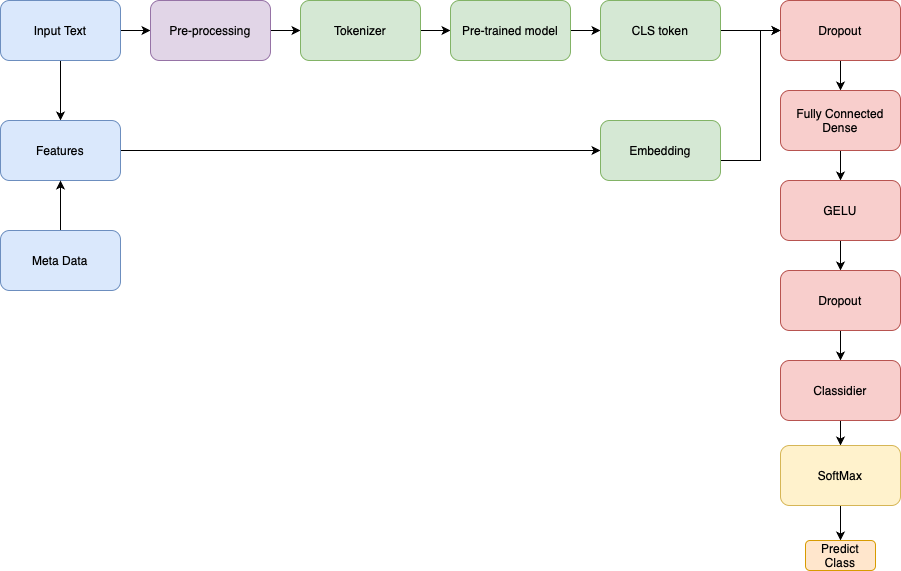

The diagram above was exported from draw.io. Its source (the exported page's mxGraphModel, read from the mxfile embedded in the PNG):
<mxGraphModel dx="1198" dy="820" grid="1" gridSize="10" guides="1" tooltips="1" connect="1" arrows="1" fold="1" page="1" pageScale="1" pageWidth="827" pageHeight="1169" math="0" shadow="0">
  <root>
    <mxCell id="0" />
    <mxCell id="1" parent="0" />
    <mxCell id="zb-MTClEd2VJNB3U0WDH-3" value="" style="edgeStyle=orthogonalEdgeStyle;rounded=0;orthogonalLoop=1;jettySize=auto;html=1;" edge="1" parent="1" source="zb-MTClEd2VJNB3U0WDH-1" target="zb-MTClEd2VJNB3U0WDH-2">
      <mxGeometry relative="1" as="geometry" />
    </mxCell>
    <mxCell id="zb-MTClEd2VJNB3U0WDH-36" style="edgeStyle=orthogonalEdgeStyle;rounded=0;orthogonalLoop=1;jettySize=auto;html=1;entryX=0.5;entryY=0;entryDx=0;entryDy=0;" edge="1" parent="1" source="zb-MTClEd2VJNB3U0WDH-1" target="zb-MTClEd2VJNB3U0WDH-12">
      <mxGeometry relative="1" as="geometry" />
    </mxCell>
    <mxCell id="zb-MTClEd2VJNB3U0WDH-1" value="Input Text" style="rounded=1;whiteSpace=wrap;html=1;fillColor=#dae8fc;strokeColor=#6c8ebf;" vertex="1" parent="1">
      <mxGeometry x="40" y="80" width="120" height="60" as="geometry" />
    </mxCell>
    <mxCell id="zb-MTClEd2VJNB3U0WDH-5" value="" style="edgeStyle=orthogonalEdgeStyle;rounded=0;orthogonalLoop=1;jettySize=auto;html=1;" edge="1" parent="1" source="zb-MTClEd2VJNB3U0WDH-2" target="zb-MTClEd2VJNB3U0WDH-4">
      <mxGeometry relative="1" as="geometry" />
    </mxCell>
    <mxCell id="zb-MTClEd2VJNB3U0WDH-2" value="Pre-processing" style="rounded=1;whiteSpace=wrap;html=1;fillColor=#e1d5e7;strokeColor=#9673a6;" vertex="1" parent="1">
      <mxGeometry x="190" y="80" width="120" height="60" as="geometry" />
    </mxCell>
    <mxCell id="zb-MTClEd2VJNB3U0WDH-7" value="" style="edgeStyle=orthogonalEdgeStyle;rounded=0;orthogonalLoop=1;jettySize=auto;html=1;" edge="1" parent="1" source="zb-MTClEd2VJNB3U0WDH-4" target="zb-MTClEd2VJNB3U0WDH-6">
      <mxGeometry relative="1" as="geometry" />
    </mxCell>
    <mxCell id="zb-MTClEd2VJNB3U0WDH-4" value="&lt;span style=&quot;caret-color: rgb(0, 0, 0); color: rgb(0, 0, 0); font-family: Helvetica; font-size: 12px; font-style: normal; font-variant-caps: normal; font-weight: 400; letter-spacing: normal; text-align: center; text-indent: 0px; text-transform: none; white-space: normal; word-spacing: 0px; -webkit-text-stroke-width: 0px; text-decoration: none; float: none; display: inline !important;&quot;&gt;Tokenizer&lt;/span&gt;" style="rounded=1;whiteSpace=wrap;html=1;fillColor=#d5e8d4;strokeColor=#82b366;" vertex="1" parent="1">
      <mxGeometry x="340" y="80" width="120" height="60" as="geometry" />
    </mxCell>
    <mxCell id="zb-MTClEd2VJNB3U0WDH-9" value="" style="edgeStyle=orthogonalEdgeStyle;rounded=0;orthogonalLoop=1;jettySize=auto;html=1;" edge="1" parent="1" source="zb-MTClEd2VJNB3U0WDH-6" target="zb-MTClEd2VJNB3U0WDH-8">
      <mxGeometry relative="1" as="geometry" />
    </mxCell>
    <mxCell id="zb-MTClEd2VJNB3U0WDH-6" value="Pre-trained model" style="rounded=1;whiteSpace=wrap;html=1;fillColor=#d5e8d4;strokeColor=#82b366;" vertex="1" parent="1">
      <mxGeometry x="490" y="80" width="120" height="60" as="geometry" />
    </mxCell>
    <mxCell id="zb-MTClEd2VJNB3U0WDH-11" value="" style="edgeStyle=orthogonalEdgeStyle;rounded=0;orthogonalLoop=1;jettySize=auto;html=1;" edge="1" parent="1" source="zb-MTClEd2VJNB3U0WDH-8" target="zb-MTClEd2VJNB3U0WDH-10">
      <mxGeometry relative="1" as="geometry" />
    </mxCell>
    <mxCell id="zb-MTClEd2VJNB3U0WDH-8" value="CLS token" style="rounded=1;whiteSpace=wrap;html=1;fillColor=#d5e8d4;strokeColor=#82b366;" vertex="1" parent="1">
      <mxGeometry x="640" y="80" width="120" height="60" as="geometry" />
    </mxCell>
    <mxCell id="zb-MTClEd2VJNB3U0WDH-20" value="" style="edgeStyle=orthogonalEdgeStyle;rounded=0;orthogonalLoop=1;jettySize=auto;html=1;" edge="1" parent="1" source="zb-MTClEd2VJNB3U0WDH-10" target="zb-MTClEd2VJNB3U0WDH-19">
      <mxGeometry relative="1" as="geometry" />
    </mxCell>
    <mxCell id="zb-MTClEd2VJNB3U0WDH-10" value="Dropout" style="rounded=1;whiteSpace=wrap;html=1;fillColor=#f8cecc;strokeColor=#b85450;" vertex="1" parent="1">
      <mxGeometry x="820" y="80" width="120" height="60" as="geometry" />
    </mxCell>
    <mxCell id="zb-MTClEd2VJNB3U0WDH-38" style="edgeStyle=orthogonalEdgeStyle;rounded=0;orthogonalLoop=1;jettySize=auto;html=1;entryX=0;entryY=0.5;entryDx=0;entryDy=0;" edge="1" parent="1" source="zb-MTClEd2VJNB3U0WDH-12" target="zb-MTClEd2VJNB3U0WDH-15">
      <mxGeometry relative="1" as="geometry" />
    </mxCell>
    <mxCell id="zb-MTClEd2VJNB3U0WDH-12" value="Features" style="rounded=1;whiteSpace=wrap;html=1;fillColor=#dae8fc;strokeColor=#6c8ebf;" vertex="1" parent="1">
      <mxGeometry x="40" y="200" width="120" height="60" as="geometry" />
    </mxCell>
    <mxCell id="zb-MTClEd2VJNB3U0WDH-39" style="edgeStyle=orthogonalEdgeStyle;rounded=0;orthogonalLoop=1;jettySize=auto;html=1;entryX=0;entryY=0.5;entryDx=0;entryDy=0;" edge="1" parent="1" source="zb-MTClEd2VJNB3U0WDH-15" target="zb-MTClEd2VJNB3U0WDH-10">
      <mxGeometry relative="1" as="geometry">
        <Array as="points">
          <mxPoint x="800" y="240" />
          <mxPoint x="800" y="110" />
        </Array>
      </mxGeometry>
    </mxCell>
    <mxCell id="zb-MTClEd2VJNB3U0WDH-15" value="Embedding" style="rounded=1;whiteSpace=wrap;html=1;fillColor=#d5e8d4;strokeColor=#82b366;" vertex="1" parent="1">
      <mxGeometry x="640" y="200" width="120" height="60" as="geometry" />
    </mxCell>
    <mxCell id="zb-MTClEd2VJNB3U0WDH-22" value="" style="edgeStyle=orthogonalEdgeStyle;rounded=0;orthogonalLoop=1;jettySize=auto;html=1;" edge="1" parent="1" source="zb-MTClEd2VJNB3U0WDH-19" target="zb-MTClEd2VJNB3U0WDH-21">
      <mxGeometry relative="1" as="geometry" />
    </mxCell>
    <mxCell id="zb-MTClEd2VJNB3U0WDH-19" value="Fully Connected Dense" style="rounded=1;whiteSpace=wrap;html=1;fillColor=#f8cecc;strokeColor=#b85450;" vertex="1" parent="1">
      <mxGeometry x="820" y="170" width="120" height="60" as="geometry" />
    </mxCell>
    <mxCell id="zb-MTClEd2VJNB3U0WDH-24" value="" style="edgeStyle=orthogonalEdgeStyle;rounded=0;orthogonalLoop=1;jettySize=auto;html=1;" edge="1" parent="1" source="zb-MTClEd2VJNB3U0WDH-21" target="zb-MTClEd2VJNB3U0WDH-23">
      <mxGeometry relative="1" as="geometry" />
    </mxCell>
    <mxCell id="zb-MTClEd2VJNB3U0WDH-21" value="GELU" style="rounded=1;whiteSpace=wrap;html=1;fillColor=#f8cecc;strokeColor=#b85450;" vertex="1" parent="1">
      <mxGeometry x="820" y="260" width="120" height="60" as="geometry" />
    </mxCell>
    <mxCell id="zb-MTClEd2VJNB3U0WDH-26" value="" style="edgeStyle=orthogonalEdgeStyle;rounded=0;orthogonalLoop=1;jettySize=auto;html=1;" edge="1" parent="1" source="zb-MTClEd2VJNB3U0WDH-23" target="zb-MTClEd2VJNB3U0WDH-25">
      <mxGeometry relative="1" as="geometry" />
    </mxCell>
    <mxCell id="zb-MTClEd2VJNB3U0WDH-23" value="Dropout" style="rounded=1;whiteSpace=wrap;html=1;fillColor=#f8cecc;strokeColor=#b85450;" vertex="1" parent="1">
      <mxGeometry x="820" y="350" width="120" height="60" as="geometry" />
    </mxCell>
    <mxCell id="zb-MTClEd2VJNB3U0WDH-28" value="" style="edgeStyle=orthogonalEdgeStyle;rounded=0;orthogonalLoop=1;jettySize=auto;html=1;" edge="1" parent="1" source="zb-MTClEd2VJNB3U0WDH-25" target="zb-MTClEd2VJNB3U0WDH-27">
      <mxGeometry relative="1" as="geometry" />
    </mxCell>
    <mxCell id="zb-MTClEd2VJNB3U0WDH-25" value="Classidier" style="rounded=1;whiteSpace=wrap;html=1;fillColor=#f8cecc;strokeColor=#b85450;" vertex="1" parent="1">
      <mxGeometry x="820" y="440" width="120" height="60" as="geometry" />
    </mxCell>
    <mxCell id="zb-MTClEd2VJNB3U0WDH-35" style="edgeStyle=orthogonalEdgeStyle;rounded=0;orthogonalLoop=1;jettySize=auto;html=1;" edge="1" parent="1" source="zb-MTClEd2VJNB3U0WDH-27" target="zb-MTClEd2VJNB3U0WDH-29">
      <mxGeometry relative="1" as="geometry" />
    </mxCell>
    <mxCell id="zb-MTClEd2VJNB3U0WDH-27" value="SoftMax" style="rounded=1;whiteSpace=wrap;html=1;fillColor=#fff2cc;strokeColor=#d6b656;" vertex="1" parent="1">
      <mxGeometry x="820" y="525" width="120" height="60" as="geometry" />
    </mxCell>
    <mxCell id="zb-MTClEd2VJNB3U0WDH-29" value="Predict Class" style="rounded=1;whiteSpace=wrap;html=1;fillColor=#ffe6cc;strokeColor=#d79b00;" vertex="1" parent="1">
      <mxGeometry x="845" y="620" width="70" height="30" as="geometry" />
    </mxCell>
    <mxCell id="zb-MTClEd2VJNB3U0WDH-37" style="edgeStyle=orthogonalEdgeStyle;rounded=0;orthogonalLoop=1;jettySize=auto;html=1;" edge="1" parent="1" source="zb-MTClEd2VJNB3U0WDH-33" target="zb-MTClEd2VJNB3U0WDH-12">
      <mxGeometry relative="1" as="geometry" />
    </mxCell>
    <mxCell id="zb-MTClEd2VJNB3U0WDH-33" value="Meta Data" style="rounded=1;whiteSpace=wrap;html=1;fillColor=#dae8fc;strokeColor=#6c8ebf;" vertex="1" parent="1">
      <mxGeometry x="40" y="310" width="120" height="60" as="geometry" />
    </mxCell>
  </root>
</mxGraphModel>